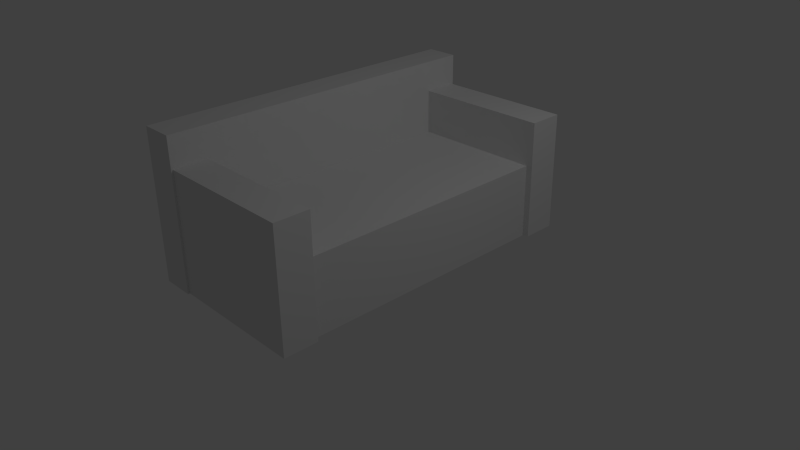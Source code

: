 # Source: Couch_Furniture.blend  (saved by Blender 2.64.0; exported with 4.5.12 LTS)
import bpy
from mathutils import Matrix  # noqa: F401  (used for matrix-valued properties, if any)

bpy.ops.wm.read_factory_settings(use_empty=True)
scene = bpy.context.scene
scene.name = 'Scene'

# ---- collections
col_collection_1 = bpy.data.collections.new('Collection 1'); scene.collection.children.link(col_collection_1)

# ---- materials (node trees are filled in below, after node groups)
mat_material = bpy.data.materials.new('Material')
mat_material.alpha_threshold = 0.0
mat_material.use_transparent_shadow = False
mat_material.roughness = 0.5
mat_material.line_color = (0.0, 0.0, 0.0, 1.0)

# ---- material node trees

# ---- world
world_world = bpy.data.worlds.new('World'); scene.world = world_world
world_world.color = (0.05088, 0.05088, 0.05088)
world_world.use_sun_shadow = False
world_world.sun_shadow_jitter_overblur = 0.0
world_world.cycles.sampling_method = 'MANUAL'
world_world.cycles.sample_map_resolution = 256

# ---- cameras
cam_camera = bpy.data.cameras.new('Camera')
cam_camera.clip_end = 100.0
cam_camera.lens = 35.0
cam_camera.sensor_width = 32.0
cam_camera.sensor_height = 18.0
cam_camera.ortho_scale = 7.314
cam_camera.dof.focus_distance = 0.0
cam_camera.dof.aperture_fstop = 128.0

# ---- lights
light_lamp = bpy.data.lights.new('Lamp', 'POINT')
light_lamp.transmission_factor = 0.0
light_lamp.cutoff_distance = 30.0
light_lamp.energy = 100.0
light_lamp.shadow_buffer_clip_start = 1.001
light_lamp.shadow_soft_size = 1.0
light_lamp.shadow_maximum_resolution = 0.006
light_lamp.use_absolute_resolution = True
light_lamp.cycles.use_multiple_importance_sampling = False

# ---- meshes
me_cube_003 = bpy.data.meshes.new('Cube.003')
me_cube_003.from_pydata([(-1.0, -1.0, -1.0), (-1.0, 1.0, -1.0), (1.0, 1.0, -1.0), (1.0, -1.0, -1.0), (-1.0, -1.0, 1.0), (-1.0, 1.0, 1.0), (1.0, 1.0, 1.0), (1.0, -1.0, 1.0), (-1.0, -1.0, 1.0), (-1.0, -1.0, 1.0), (-1.0, 1.0, 1.0), (-1.0, 1.0, 1.0), (-1.0, 1.0, -1.0), (-1.0, 1.0, -1.0), (-1.0, -1.0, -1.0), (-1.0, -1.0, -1.0), (1.0, 1.0, 1.0), (1.0, 1.0, 1.0), (1.0, 1.0, -1.0), (1.0, 1.0, -1.0), (1.0, -1.0, 1.0), (1.0, -1.0, 1.0), (1.0, -1.0, -1.0), (1.0, -1.0, -1.0)], [], [(4, 5, 1, 0), (10, 6, 2, 12), (16, 7, 3, 18), (20, 8, 14, 22), (15, 13, 19, 23), (21, 17, 11, 9)])
me_cube_003.use_remesh_preserve_volume = False
me_cube_003.use_remesh_preserve_attributes = False
me_cube_003.use_mirror_vertex_groups = False
me_cube_003.update()
me_cube_002 = bpy.data.meshes.new('Cube.002')
me_cube_002.from_pydata([(-1.0, -1.0, -1.0), (-1.0, 1.0, -1.0), (1.0, 1.0, -1.0), (1.0, -1.0, -1.0), (-1.0, -1.0, 1.0), (-1.0, 1.0, 1.0), (1.0, 1.0, 1.0), (1.0, -1.0, 1.0)], [], [(4, 5, 1, 0), (5, 6, 2, 1), (6, 7, 3, 2), (7, 4, 0, 3), (0, 1, 2, 3), (7, 6, 5, 4)])
me_cube_002.use_remesh_preserve_volume = False
me_cube_002.use_remesh_preserve_attributes = False
me_cube_002.use_mirror_vertex_groups = False
me_cube_002.update()
me_cube_001 = bpy.data.meshes.new('Cube.001')
me_cube_001.from_pydata([(-1.0, -1.0, -1.0), (-1.0, 1.0, -1.0), (1.0, 1.0, -1.0), (1.0, -1.0, -1.0), (-1.0, -1.0, 1.0), (-1.0, 1.0, 1.0), (1.0, 1.0, 1.0), (1.0, -1.0, 1.0)], [], [(4, 5, 1, 0), (5, 6, 2, 1), (6, 7, 3, 2), (7, 4, 0, 3), (0, 1, 2, 3), (7, 6, 5, 4)])
me_cube_001.use_remesh_preserve_volume = False
me_cube_001.use_remesh_preserve_attributes = False
me_cube_001.use_mirror_vertex_groups = False
me_cube_001.update()
me_cube = bpy.data.meshes.new('Cube')
me_cube.from_pydata([(1.0, 1.0, -1.0), (1.0, -1.0, -1.0), (-1.0, -1.0, -1.0), (-1.0, 1.0, -1.0), (1.0, 1.0, 1.0), (1.0, -1.0, 1.0), (-1.0, -1.0, 1.0), (-1.0, 1.0, 1.0)], [], [(0, 1, 2, 3), (4, 7, 6, 5), (0, 4, 5, 1), (1, 5, 6, 2), (2, 6, 7, 3), (4, 0, 3, 7)])
me_cube.materials.append(mat_material)
me_cube.use_remesh_preserve_volume = False
me_cube.use_remesh_preserve_attributes = False
me_cube.use_mirror_vertex_groups = False
me_cube.update()

# ---- objects
ob_cube_003 = bpy.data.objects.new('Cube.003', me_cube_003)
ob_cube_002 = bpy.data.objects.new('Cube.002', me_cube_002)
ob_cube_001 = bpy.data.objects.new('Cube.001', me_cube_001)
ob_cube = bpy.data.objects.new('Cube', me_cube)
ob_lamp = bpy.data.objects.new('Lamp', light_lamp)
ob_camera = bpy.data.objects.new('Camera', cam_camera)

# ---- transforms, parenting, visibility, modifiers, constraints
ob_cube_003.location = (0.0, -2.0, 0.8069)
ob_cube_003.scale = (1.087, 0.2299, 0.7935)
ob_cube_003.lineart.crease_threshold = 0.0
ob_cube_002.location = (0.0, 2.0, 0.8069)
ob_cube_002.scale = (1.087, 0.2299, 0.7935)
ob_cube_002.lineart.crease_threshold = 0.0
ob_cube_001.location = (-1.0, 0.0, 1.011)
ob_cube_001.scale = (0.2194, 2.255, 1.0)
ob_cube_001.lineart.crease_threshold = 0.0
ob_cube.location = (0.0, 0.0, 0.5)
ob_cube.scale = (1.0, 2.0, 0.5)
ob_cube.lock_rotations_4d = False
ob_cube.empty_display_type = 'ARROWS'
ob_cube.lineart.crease_threshold = 0.0
ob_lamp.location = (4.076, 1.005, 5.904)
ob_lamp.rotation_euler = (0.6503, 0.05522, 1.866)
ob_lamp.lock_rotations_4d = False
ob_lamp.empty_display_type = 'ARROWS'
ob_lamp.color = (0.0, 0.0, 0.0, 0.0)
ob_lamp.lineart.crease_threshold = 0.0
ob_camera.location = (7.481, -6.508, 5.344)
ob_camera.rotation_euler = (1.109, 0.01082, 0.8149)
ob_camera.lock_rotations_4d = False
ob_camera.empty_display_type = 'ARROWS'
ob_camera.color = (0.0, 0.0, 0.0, 0.0)
ob_camera.display_type = 'WIRE'
ob_camera.lineart.crease_threshold = 0.0

# ---- collection membership
col_collection_1.objects.link(ob_cube_003)
col_collection_1.objects.link(ob_cube_002)
col_collection_1.objects.link(ob_cube_001)
col_collection_1.objects.link(ob_cube)
col_collection_1.objects.link(ob_lamp)
col_collection_1.objects.link(ob_camera)

# ---- scene / render settings (as saved in the file)
scene.camera = ob_camera
scene.frame_start = 1; scene.frame_end = 250; scene.frame_set(1)
scene.render.engine = 'BLENDER_EEVEE_NEXT'
scene.render.image_settings.color_mode = 'RGB'
scene.render.image_settings.compression = 90
scene.render.resolution_percentage = 50
scene.render.dither_intensity = 0.0
scene.render.bake_margin = 2
scene.render.bake_bias = 0.0
scene.cycles.use_denoising = False
scene.cycles.samples = 10
scene.cycles.sampling_pattern = 'TABULATED_SOBOL'
scene.cycles.light_sampling_threshold = 0.0
scene.cycles.use_adaptive_sampling = False
scene.cycles.use_light_tree = False
scene.cycles.blur_glossy = 0.0
scene.cycles.volume_bounces = 1
scene.cycles.pixel_filter_type = 'GAUSSIAN'
scene.cycles.sample_clamp_indirect = 0.0
scene.view_settings.view_transform = 'Standard'
bpy.context.view_layer.update()
